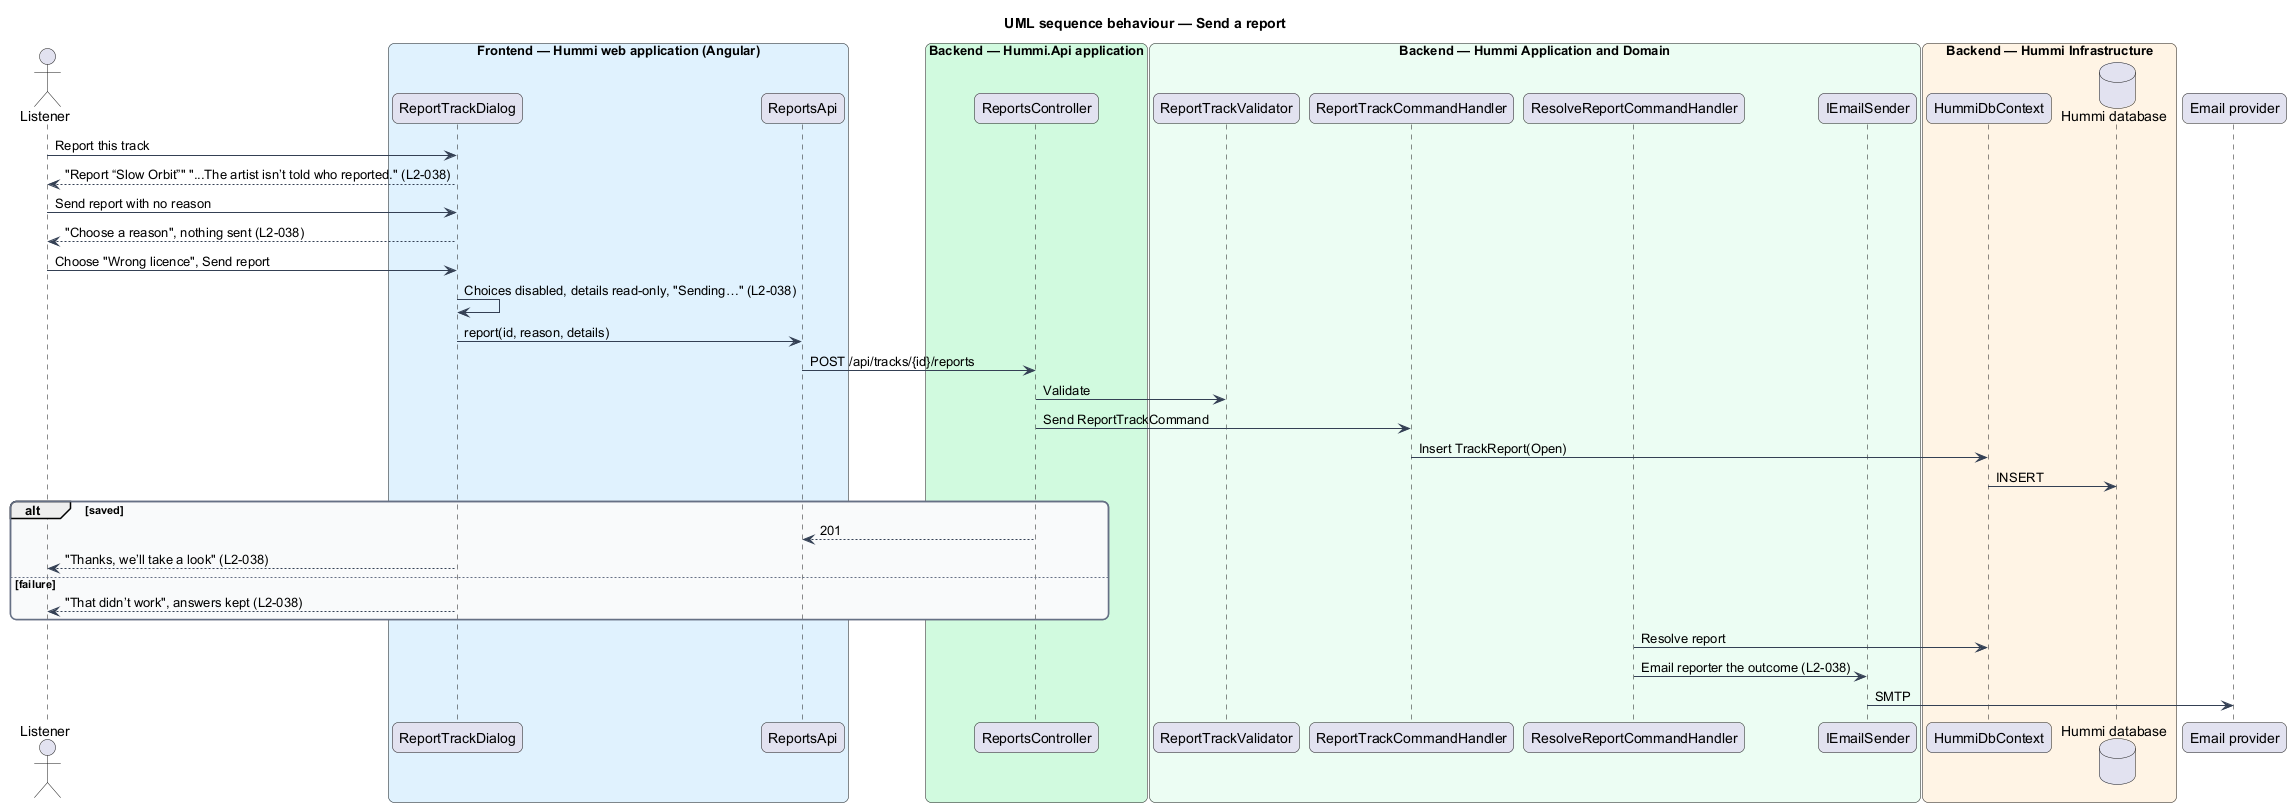

The diagram above was rendered by PlantUML. Its source (embedded in the PNG):
@startuml
title UML sequence behaviour — Send a report
skinparam backgroundColor #FFFFFF
skinparam shadowing false
skinparam roundcorner 12
skinparam defaultFontName Arial
skinparam ArrowColor #344054
skinparam rectangle {
  BorderColor #344054
  FontColor #101828
}
skinparam package {
  BorderColor #667085
  FontColor #101828
  BackgroundColor #F9FAFB
}
actor "Listener" as u
box "Frontend — Hummi web application (Angular)" #E0F2FE
  participant "ReportTrackDialog" as dlg
  participant "ReportsApi" as client
end box
box "Backend — Hummi.Api application" #D1FADF
  participant "ReportsController" as ctl
end box
box "Backend — Hummi Application and Domain" #ECFDF3
  participant "ReportTrackValidator" as val
  participant "ReportTrackCommandHandler" as cmd
  participant "ResolveReportCommandHandler" as res
  participant "IEmailSender" as mail
end box
box "Backend — Hummi Infrastructure" #FFF4E5
  participant "HummiDbContext" as ctx
  database "Hummi database" as db
end box
participant "Email provider" as email
u -> dlg : Report this track
dlg --> u : "Report “Slow Orbit”" "...The artist isn’t told who reported." (L2-038)
u -> dlg : Send report with no reason
dlg --> u : "Choose a reason", nothing sent (L2-038)
u -> dlg : Choose "Wrong licence", Send report
dlg -> dlg : Choices disabled, details read-only, "Sending…" (L2-038)
dlg -> client : report(id, reason, details)
client -> ctl : POST /api/tracks/{id}/reports
ctl -> val : Validate
ctl -> cmd : Send ReportTrackCommand
cmd -> ctx : Insert TrackReport(Open)
ctx -> db : INSERT
alt saved
  ctl --> client : 201
  dlg --> u : "Thanks, we’ll take a look" (L2-038)
else failure
  dlg --> u : "That didn’t work", answers kept (L2-038)
end
res -> ctx : Resolve report
res -> mail : Email reporter the outcome (L2-038)
mail -> email : SMTP
@enduml